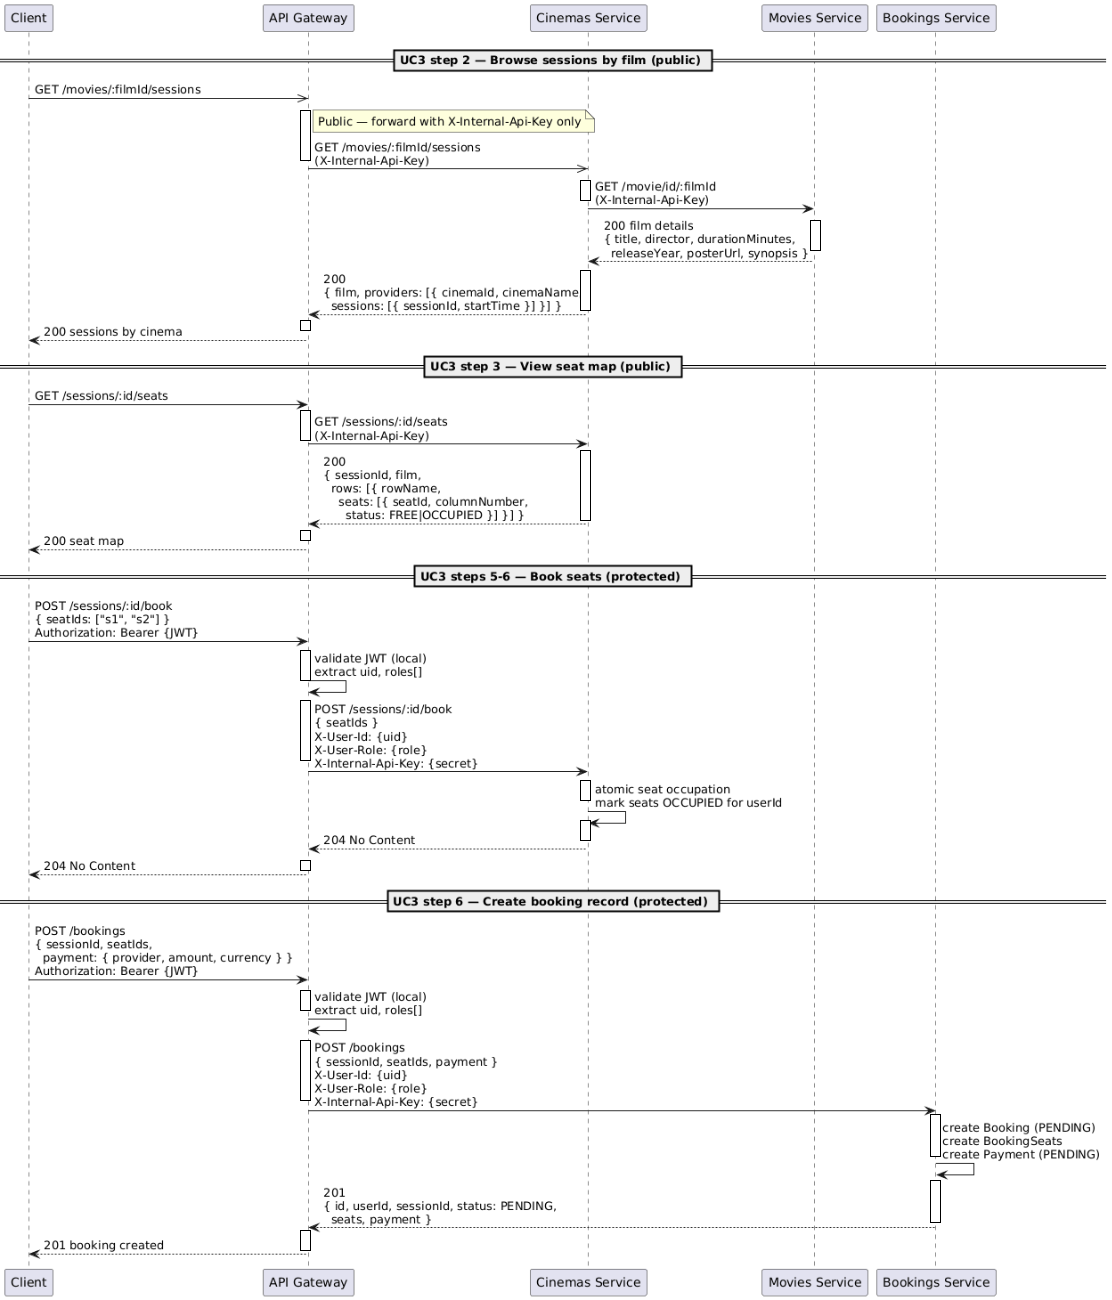

The diagram above was exported from draw.io. Its source (the exported page's mxGraphModel, read from the mxfile embedded in the PNG):
<mxGraphModel dx="1493" dy="1943" grid="1" gridSize="10" guides="1" tooltips="1" connect="1" arrows="1" fold="1" page="1" pageScale="1" pageWidth="850" pageHeight="1100" math="0" shadow="0">
  <root>
    <mxCell id="0" />
    <mxCell id="1" parent="0" />
    <mxCell id="wt__h3gLD0HRRl6uLV-N-2" value="" style="shape=image;verticalLabelPosition=bottom;labelBackgroundColor=default;verticalAlign=top;aspect=fixed;imageAspect=0;image=https://www.plantuml.com/plantuml/png/jLJDJWCt4BxlKuno2b9MuQVj8L8G9AJHjY94G0eLuU3iJi2grrxPNj8qHU8TsYVaIJhhzGPSqiAXbP3OZB-PxvjlnZunbcbRvY8gw3zFUS6aXQ7WA6qGQfrE4nWpYoksRW4pCBu9puTSOaxnAzHFF4M7yR4GUAwUE8QuEXJ21ahzmkL326o2KTJlmsnu1CPY0OVm-l8d3BHQ6GI3nd0b3IpMiEGYXtPHBWHFzw3VZwAwCuYFZwa1wC5uT0tTtD5tUnKyoRfDXKWgYw3vmwC5jQpnKrVByIsLNZ6TmOhRHxYD4sbHIoRYquB7F-8Qb1JhY9A8gp7Y4yAvR7-iinVvP2haZGhAT7dM5Fg7V9yKn-zr7Exlr_PaQ1aNnBq1owt03cHSOsgLfgzICqlAphaiBPhEN09e5CWC_eoC08Kon3RJeWDcBLLXk87dDy6nTvd8gBxZennDUZBKfWTt6qWTDiaw_cl2SdGytfGQvNzKCBUmrpn7UBvtVyvZOlAZTMp15jI5mvKvSYFyYUEAeCn2pehTY_9-JvgYtHvvNgMPYZkmTJVkiyc6HWNjEi-SxsfLUq4VMvF0gMyyOjRvg4IPoqcPBr1x45IksP9mtr-EHhzV38UpQJ8w-tS7lIs1RmQ-VNtvuxlAF7SNQtfoJYkBgSLiftdJYwk_kxAWvBbiH5SDjCn1gmCjSzWYHNDvMjf7fVblRlzwC42cKSFcXvlhMgul_SG4pvX5e0De2vKoiJUN-AlLBBLGSl93Au7cxZuSrPTKLJfkuvb17ITP3pPKxYroIMKfLbMduCVfqfd1LAFTteUGdbcLyxIsMQLfMRXEvp9dkh5rEwUbqb0IQPBjMfblOA9Wg8XVsW-Z38_3Ir3FSQYnCd1HFwsWCLKw-zf8VOu9TxQnporVmTOv9P8RsulV0PQhKbfQrL9hbEaQdl_FaG-yog_ARZJ_L-FVyeTQqjft7u7sT3GvIoPZwYKykQfsOHkSUcrRU5C-M8c3gZLomczD9sZJFmM-W7zicNtV-8urEcWsn0lFeXEKMPcBlm00;" vertex="1" parent="1">
      <mxGeometry y="-100" width="1111.5" height="1300" as="geometry" />
    </mxCell>
    <mxCell id="wt__h3gLD0HRRl6uLV-N-6" value="" style="rounded=0;whiteSpace=wrap;html=1;" vertex="1" parent="1">
      <mxGeometry x="300" y="10" width="10" height="50" as="geometry" />
    </mxCell>
    <mxCell id="wt__h3gLD0HRRl6uLV-N-7" value="" style="rounded=0;whiteSpace=wrap;html=1;" vertex="1" parent="1">
      <mxGeometry x="580" y="80" width="10" height="20" as="geometry" />
    </mxCell>
    <mxCell id="wt__h3gLD0HRRl6uLV-N-8" value="" style="rounded=0;whiteSpace=wrap;html=1;" vertex="1" parent="1">
      <mxGeometry x="810" y="120" width="10" height="30" as="geometry" />
    </mxCell>
    <mxCell id="wt__h3gLD0HRRl6uLV-N-9" value="" style="rounded=0;whiteSpace=wrap;html=1;" vertex="1" parent="1">
      <mxGeometry x="580" y="170" width="10" height="40" as="geometry" />
    </mxCell>
    <mxCell id="wt__h3gLD0HRRl6uLV-N-10" value="" style="rounded=0;whiteSpace=wrap;html=1;" vertex="1" parent="1">
      <mxGeometry x="300" y="220" width="10" height="10" as="geometry" />
    </mxCell>
    <mxCell id="wt__h3gLD0HRRl6uLV-N-11" value="" style="rounded=0;whiteSpace=wrap;html=1;" vertex="1" parent="1">
      <mxGeometry x="300" y="310" width="10" height="30" as="geometry" />
    </mxCell>
    <mxCell id="wt__h3gLD0HRRl6uLV-N-12" value="" style="rounded=0;whiteSpace=wrap;html=1;" vertex="1" parent="1">
      <mxGeometry x="580" y="350" width="10" height="70" as="geometry" />
    </mxCell>
    <mxCell id="wt__h3gLD0HRRl6uLV-N-13" value="" style="rounded=0;whiteSpace=wrap;html=1;" vertex="1" parent="1">
      <mxGeometry x="300" y="430" width="10" height="10" as="geometry" />
    </mxCell>
    <mxCell id="wt__h3gLD0HRRl6uLV-N-14" value="" style="rounded=0;whiteSpace=wrap;html=1;" vertex="1" parent="1">
      <mxGeometry x="300" y="550" width="10" height="30" as="geometry" />
    </mxCell>
    <mxCell id="wt__h3gLD0HRRl6uLV-N-15" value="" style="rounded=0;whiteSpace=wrap;html=1;" vertex="1" parent="1">
      <mxGeometry x="300" y="600" width="10" height="60" as="geometry" />
    </mxCell>
    <mxCell id="wt__h3gLD0HRRl6uLV-N-16" value="" style="rounded=0;whiteSpace=wrap;html=1;" vertex="1" parent="1">
      <mxGeometry x="580" y="680" width="10" height="20" as="geometry" />
    </mxCell>
    <mxCell id="wt__h3gLD0HRRl6uLV-N-17" value="" style="rounded=0;whiteSpace=wrap;html=1;" vertex="1" parent="1">
      <mxGeometry x="580" y="720" width="10" height="20" as="geometry" />
    </mxCell>
    <mxCell id="wt__h3gLD0HRRl6uLV-N-18" value="" style="rounded=0;whiteSpace=wrap;html=1;" vertex="1" parent="1">
      <mxGeometry x="300" y="760" width="10" height="10" as="geometry" />
    </mxCell>
    <mxCell id="wt__h3gLD0HRRl6uLV-N-19" value="" style="rounded=0;whiteSpace=wrap;html=1;" vertex="1" parent="1">
      <mxGeometry x="300" y="890" width="10" height="20" as="geometry" />
    </mxCell>
    <mxCell id="wt__h3gLD0HRRl6uLV-N-20" value="" style="rounded=0;whiteSpace=wrap;html=1;" vertex="1" parent="1">
      <mxGeometry x="300" y="940" width="10" height="60" as="geometry" />
    </mxCell>
    <mxCell id="wt__h3gLD0HRRl6uLV-N-21" value="" style="rounded=0;whiteSpace=wrap;html=1;" vertex="1" parent="1">
      <mxGeometry x="930" y="1014" width="10" height="42" as="geometry" />
    </mxCell>
    <mxCell id="wt__h3gLD0HRRl6uLV-N-22" value="" style="rounded=0;whiteSpace=wrap;html=1;" vertex="1" parent="1">
      <mxGeometry x="930" y="1080" width="10" height="42" as="geometry" />
    </mxCell>
    <mxCell id="wt__h3gLD0HRRl6uLV-N-26" value="" style="rounded=0;whiteSpace=wrap;html=1;" vertex="1" parent="1">
      <mxGeometry x="300" y="1130" width="10" height="20" as="geometry" />
    </mxCell>
  </root>
</mxGraphModel>